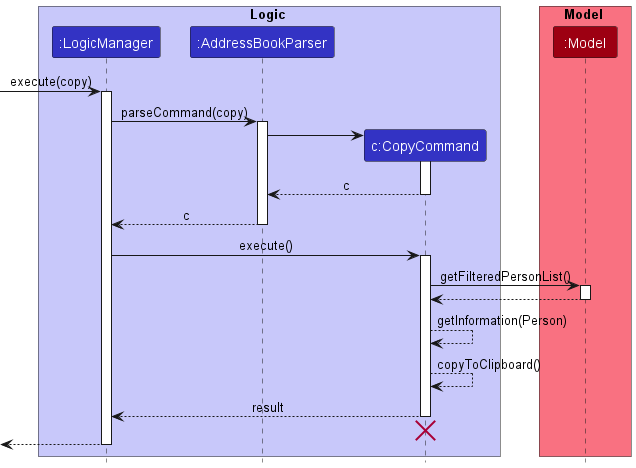

The diagram above was rendered by PlantUML. Its source (embedded in the PNG):
@startuml
!include style.puml

box Logic LOGIC_COLOR_T1
participant ":LogicManager" as LogicManager LOGIC_COLOR
participant ":AddressBookParser" as AddressBookParser LOGIC_COLOR
participant "c:CopyCommand" as CopyCommand LOGIC_COLOR
end box

box Model MODEL_COLOR_T1
participant ":Model" as Model MODEL_COLOR
end box
[-> LogicManager : execute(copy)
activate LogicManager

LogicManager -> AddressBookParser : parseCommand(copy)
activate AddressBookParser

create CopyCommand
AddressBookParser -> CopyCommand
activate CopyCommand

CopyCommand --> AddressBookParser : c
deactivate CopyCommand

AddressBookParser --> LogicManager : c
deactivate AddressBookParser

LogicManager -> CopyCommand : execute()
activate CopyCommand

CopyCommand -> Model : getFilteredPersonList()
activate Model

Model --> CopyCommand
deactivate Model

CopyCommand --> CopyCommand :getInformation(Person)

CopyCommand --> CopyCommand :copyToClipboard()

CopyCommand --> LogicManager : result
deactivate CopyCommand
CopyCommand -[hidden]-> LogicManager
destroy CopyCommand

[<--LogicManager
deactivate LogicManager
@enduml